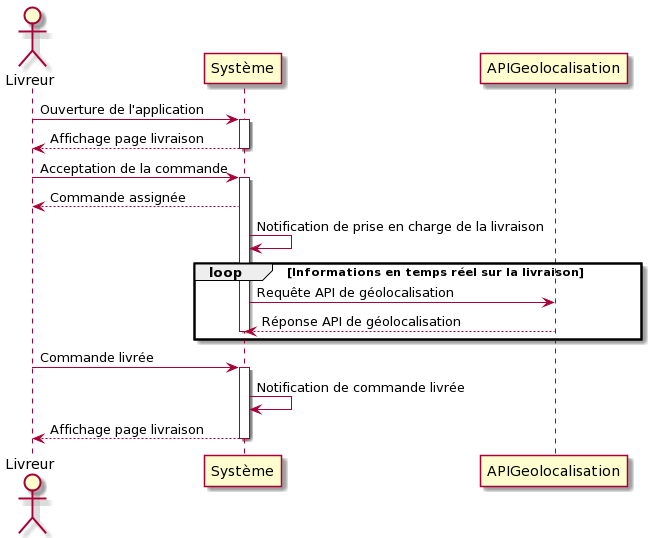

The diagram above was rendered by PlantUML. Its source (embedded in the PNG):
@startuml
Actor Livreur
Livreur -> Système: Ouverture de l'application
activate Système
Livreur <-- Système: Affichage page livraison
deactivate Système
Livreur -> Système: Acceptation de la commande
activate Système
Livreur <-- Système: Commande assignée
Système -> Système: Notification de prise en charge de la livraison
loop Informations en temps réel sur la livraison
    Système -> APIGeolocalisation: Requête API de géolocalisation
    Système <-- APIGeolocalisation: Réponse API de géolocalisation
    deactivate Système
end
Livreur -> Système: Commande livrée
activate Système
Système -> Système: Notification de commande livrée
Livreur <-- Système: Affichage page livraison
deactivate Système
@enduml